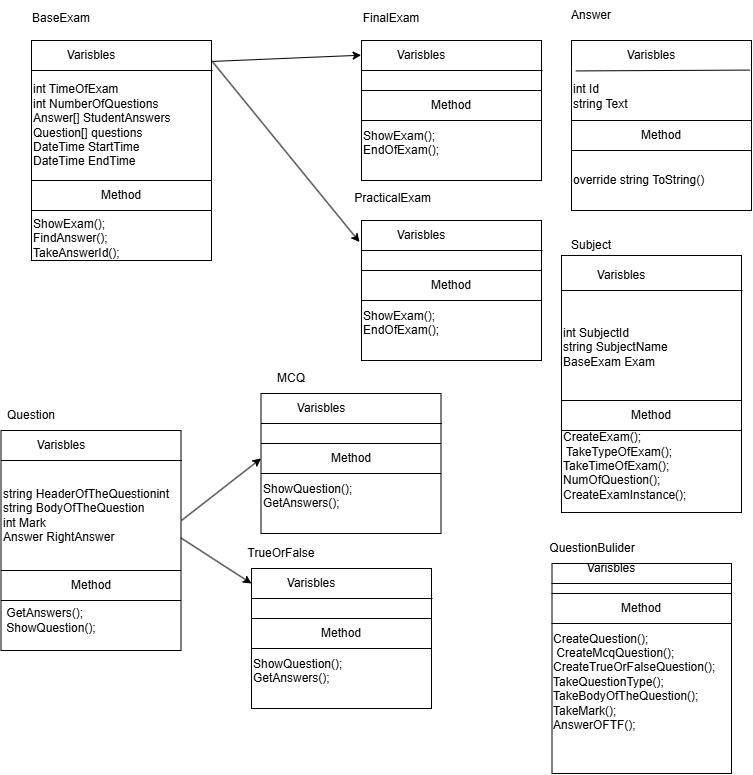

The diagram above was exported from draw.io. Its source (the exported page's mxGraphModel, read from the mxfile embedded in the PNG):
<mxGraphModel dx="1972" dy="1222" grid="1" gridSize="10" guides="1" tooltips="1" connect="1" arrows="1" fold="1" page="1" pageScale="1" pageWidth="850" pageHeight="1100" background="#ffffff" math="0" shadow="0">
  <root>
    <mxCell id="0" />
    <mxCell id="1" parent="0" />
    <mxCell id="2" value="" style="rounded=0;whiteSpace=wrap;html=1;" vertex="1" parent="1">
      <mxGeometry x="70" y="40" width="180" height="220" as="geometry" />
    </mxCell>
    <mxCell id="3" value="BaseExam&lt;div&gt;&lt;br&gt;&lt;/div&gt;" style="text;html=1;align=center;verticalAlign=middle;whiteSpace=wrap;rounded=0;" vertex="1" parent="1">
      <mxGeometry x="70" y="10" width="60" height="30" as="geometry" />
    </mxCell>
    <mxCell id="5" value="Varisbles" style="text;html=1;align=center;verticalAlign=middle;whiteSpace=wrap;rounded=0;" vertex="1" parent="1">
      <mxGeometry x="70" y="40" width="120" height="30" as="geometry" />
    </mxCell>
    <mxCell id="7" value="int TimeOfExam&lt;div&gt;int NumberOfQuestions&lt;/div&gt;&lt;div&gt;Answer[] StudentAnswers&lt;/div&gt;&lt;div&gt;Question[] questions&lt;/div&gt;&lt;div&gt;DateTime StartTime&lt;/div&gt;&lt;div&gt;DateTime EndTime&lt;/div&gt;" style="text;html=1;align=left;verticalAlign=middle;whiteSpace=wrap;rounded=0;" vertex="1" parent="1">
      <mxGeometry x="70" y="80" width="180" height="90" as="geometry" />
    </mxCell>
    <mxCell id="8" value="" style="endArrow=none;html=1;exitX=0;exitY=1;exitDx=0;exitDy=0;" edge="1" parent="1" source="5">
      <mxGeometry width="50" height="50" relative="1" as="geometry">
        <mxPoint x="100" y="70" as="sourcePoint" />
        <mxPoint x="251" y="70" as="targetPoint" />
      </mxGeometry>
    </mxCell>
    <mxCell id="9" value="" style="endArrow=none;html=1;entryX=1;entryY=0;entryDx=0;entryDy=0;" edge="1" parent="1" target="10">
      <mxGeometry width="50" height="50" relative="1" as="geometry">
        <mxPoint x="70" y="180" as="sourcePoint" />
        <mxPoint x="210" y="190" as="targetPoint" />
      </mxGeometry>
    </mxCell>
    <mxCell id="10" value="Method" style="text;html=1;align=center;verticalAlign=middle;whiteSpace=wrap;rounded=0;" vertex="1" parent="1">
      <mxGeometry x="70" y="180" width="180" height="30" as="geometry" />
    </mxCell>
    <mxCell id="11" value="" style="endArrow=none;html=1;entryX=1;entryY=1;entryDx=0;entryDy=0;exitX=0;exitY=1;exitDx=0;exitDy=0;" edge="1" parent="1" source="10" target="10">
      <mxGeometry width="50" height="50" relative="1" as="geometry">
        <mxPoint x="150" y="280" as="sourcePoint" />
        <mxPoint x="200" y="230" as="targetPoint" />
      </mxGeometry>
    </mxCell>
    <mxCell id="13" value="ShowExam();&lt;div&gt;FindAnswer();&lt;/div&gt;&lt;div&gt;TakeAnswerId();&lt;/div&gt;&lt;div&gt;&lt;br&gt;&lt;/div&gt;" style="text;html=1;align=left;verticalAlign=middle;whiteSpace=wrap;rounded=0;" vertex="1" parent="1">
      <mxGeometry x="70" y="210" width="180" height="70" as="geometry" />
    </mxCell>
    <mxCell id="14" value="" style="rounded=0;whiteSpace=wrap;html=1;" vertex="1" parent="1">
      <mxGeometry x="400" y="40" width="180" height="140" as="geometry" />
    </mxCell>
    <mxCell id="15" value="FinalExam&lt;div&gt;&lt;br&gt;&lt;/div&gt;" style="text;html=1;align=center;verticalAlign=middle;whiteSpace=wrap;rounded=0;" vertex="1" parent="1">
      <mxGeometry x="400" y="10" width="60" height="30" as="geometry" />
    </mxCell>
    <mxCell id="16" value="Varisbles" style="text;html=1;align=center;verticalAlign=middle;whiteSpace=wrap;rounded=0;" vertex="1" parent="1">
      <mxGeometry x="400" y="40" width="120" height="30" as="geometry" />
    </mxCell>
    <mxCell id="18" value="" style="endArrow=none;html=1;exitX=0;exitY=1;exitDx=0;exitDy=0;" edge="1" source="16" parent="1">
      <mxGeometry width="50" height="50" relative="1" as="geometry">
        <mxPoint x="430" y="70" as="sourcePoint" />
        <mxPoint x="581" y="70" as="targetPoint" />
      </mxGeometry>
    </mxCell>
    <mxCell id="19" value="" style="endArrow=none;html=1;entryX=1;entryY=0;entryDx=0;entryDy=0;exitX=0;exitY=0;exitDx=0;exitDy=0;" edge="1" target="20" parent="1" source="20">
      <mxGeometry width="50" height="50" relative="1" as="geometry">
        <mxPoint x="390" y="90" as="sourcePoint" />
        <mxPoint x="540" y="190" as="targetPoint" />
      </mxGeometry>
    </mxCell>
    <mxCell id="20" value="Method" style="text;html=1;align=center;verticalAlign=middle;whiteSpace=wrap;rounded=0;" vertex="1" parent="1">
      <mxGeometry x="400" y="90" width="180" height="30" as="geometry" />
    </mxCell>
    <mxCell id="21" value="" style="endArrow=none;html=1;entryX=1;entryY=1;entryDx=0;entryDy=0;exitX=0;exitY=1;exitDx=0;exitDy=0;" edge="1" source="20" target="20" parent="1">
      <mxGeometry width="50" height="50" relative="1" as="geometry">
        <mxPoint x="480" y="280" as="sourcePoint" />
        <mxPoint x="530" y="230" as="targetPoint" />
      </mxGeometry>
    </mxCell>
    <mxCell id="22" value="ShowExam();&lt;div&gt;EndOfExam();&lt;/div&gt;&lt;div&gt;&lt;br&gt;&lt;/div&gt;" style="text;html=1;align=left;verticalAlign=middle;whiteSpace=wrap;rounded=0;" vertex="1" parent="1">
      <mxGeometry x="400" y="130" width="180" height="40" as="geometry" />
    </mxCell>
    <mxCell id="23" value="" style="endArrow=classic;html=1;exitX=1.009;exitY=0.095;exitDx=0;exitDy=0;exitPerimeter=0;entryX=-0.002;entryY=0.105;entryDx=0;entryDy=0;entryPerimeter=0;" edge="1" parent="1" source="2" target="14">
      <mxGeometry width="50" height="50" relative="1" as="geometry">
        <mxPoint x="280" y="410" as="sourcePoint" />
        <mxPoint x="330" y="360" as="targetPoint" />
      </mxGeometry>
    </mxCell>
    <mxCell id="25" value="" style="rounded=0;whiteSpace=wrap;html=1;" vertex="1" parent="1">
      <mxGeometry x="400" y="220" width="180" height="140" as="geometry" />
    </mxCell>
    <mxCell id="26" value="&amp;nbsp;PracticalExam&lt;div&gt;&lt;br&gt;&lt;/div&gt;" style="text;html=1;align=center;verticalAlign=middle;whiteSpace=wrap;rounded=0;" vertex="1" parent="1">
      <mxGeometry x="400" y="190" width="60" height="30" as="geometry" />
    </mxCell>
    <mxCell id="27" value="Varisbles" style="text;html=1;align=center;verticalAlign=middle;whiteSpace=wrap;rounded=0;" vertex="1" parent="1">
      <mxGeometry x="400" y="220" width="120" height="30" as="geometry" />
    </mxCell>
    <mxCell id="28" value="" style="endArrow=none;html=1;exitX=0;exitY=1;exitDx=0;exitDy=0;" edge="1" source="27" parent="1">
      <mxGeometry width="50" height="50" relative="1" as="geometry">
        <mxPoint x="430" y="250" as="sourcePoint" />
        <mxPoint x="581" y="250" as="targetPoint" />
      </mxGeometry>
    </mxCell>
    <mxCell id="29" value="" style="endArrow=none;html=1;entryX=1;entryY=0;entryDx=0;entryDy=0;exitX=0;exitY=0;exitDx=0;exitDy=0;" edge="1" source="30" target="30" parent="1">
      <mxGeometry width="50" height="50" relative="1" as="geometry">
        <mxPoint x="390" y="270" as="sourcePoint" />
        <mxPoint x="540" y="370" as="targetPoint" />
      </mxGeometry>
    </mxCell>
    <mxCell id="30" value="Method" style="text;html=1;align=center;verticalAlign=middle;whiteSpace=wrap;rounded=0;" vertex="1" parent="1">
      <mxGeometry x="400" y="270" width="180" height="30" as="geometry" />
    </mxCell>
    <mxCell id="31" value="" style="endArrow=none;html=1;entryX=1;entryY=1;entryDx=0;entryDy=0;exitX=0;exitY=1;exitDx=0;exitDy=0;" edge="1" source="30" target="30" parent="1">
      <mxGeometry width="50" height="50" relative="1" as="geometry">
        <mxPoint x="480" y="460" as="sourcePoint" />
        <mxPoint x="530" y="410" as="targetPoint" />
      </mxGeometry>
    </mxCell>
    <mxCell id="32" value="ShowExam();&lt;div&gt;EndOfExam();&lt;/div&gt;&lt;div&gt;&lt;br&gt;&lt;/div&gt;" style="text;html=1;align=left;verticalAlign=middle;whiteSpace=wrap;rounded=0;" vertex="1" parent="1">
      <mxGeometry x="400" y="310" width="180" height="40" as="geometry" />
    </mxCell>
    <mxCell id="33" value="" style="endArrow=classic;html=1;entryX=-0.011;entryY=0.154;entryDx=0;entryDy=0;entryPerimeter=0;" edge="1" parent="1" target="25">
      <mxGeometry width="50" height="50" relative="1" as="geometry">
        <mxPoint x="250" y="60" as="sourcePoint" />
        <mxPoint x="340" y="80" as="targetPoint" />
      </mxGeometry>
    </mxCell>
    <mxCell id="34" value="" style="rounded=0;whiteSpace=wrap;html=1;" vertex="1" parent="1">
      <mxGeometry x="610" y="40" width="180" height="170" as="geometry" />
    </mxCell>
    <mxCell id="35" value="Answer" style="text;html=1;align=center;verticalAlign=middle;whiteSpace=wrap;rounded=0;" vertex="1" parent="1">
      <mxGeometry x="600" width="60" height="30" as="geometry" />
    </mxCell>
    <mxCell id="36" value="Varisbles" style="text;html=1;align=center;verticalAlign=middle;whiteSpace=wrap;rounded=0;" vertex="1" parent="1">
      <mxGeometry x="630" y="40" width="120" height="30" as="geometry" />
    </mxCell>
    <mxCell id="38" value="" style="endArrow=none;html=1;entryX=1;entryY=0;entryDx=0;entryDy=0;exitX=0;exitY=0;exitDx=0;exitDy=0;" edge="1" source="39" target="39" parent="1">
      <mxGeometry width="50" height="50" relative="1" as="geometry">
        <mxPoint x="600" y="120" as="sourcePoint" />
        <mxPoint x="750" y="220" as="targetPoint" />
      </mxGeometry>
    </mxCell>
    <mxCell id="39" value="Method" style="text;html=1;align=center;verticalAlign=middle;whiteSpace=wrap;rounded=0;" vertex="1" parent="1">
      <mxGeometry x="610" y="120" width="180" height="30" as="geometry" />
    </mxCell>
    <mxCell id="40" value="" style="endArrow=none;html=1;entryX=1;entryY=1;entryDx=0;entryDy=0;exitX=0;exitY=1;exitDx=0;exitDy=0;" edge="1" source="39" target="39" parent="1">
      <mxGeometry width="50" height="50" relative="1" as="geometry">
        <mxPoint x="690" y="310" as="sourcePoint" />
        <mxPoint x="740" y="260" as="targetPoint" />
      </mxGeometry>
    </mxCell>
    <mxCell id="41" value="&lt;div&gt;&lt;font color=&quot;#000000&quot;&gt;override string ToString()&lt;/font&gt;&lt;/div&gt;" style="text;html=1;align=left;verticalAlign=middle;whiteSpace=wrap;rounded=0;" vertex="1" parent="1">
      <mxGeometry x="610" y="160" width="180" height="40" as="geometry" />
    </mxCell>
    <mxCell id="43" value="&lt;div&gt;&lt;font color=&quot;#000000&quot;&gt;int Id&lt;/font&gt;&lt;/div&gt;&lt;div&gt;&lt;font&gt;string Text&lt;/font&gt;&lt;/div&gt;" style="text;html=1;align=left;verticalAlign=middle;whiteSpace=wrap;rounded=0;" vertex="1" parent="1">
      <mxGeometry x="610" y="76" width="180" height="40" as="geometry" />
    </mxCell>
    <mxCell id="47" value="" style="endArrow=none;html=1;entryX=0.989;entryY=0.174;entryDx=0;entryDy=0;entryPerimeter=0;exitX=0.024;exitY=0.179;exitDx=0;exitDy=0;exitPerimeter=0;" edge="1" parent="1" source="34" target="34">
      <mxGeometry width="50" height="50" relative="1" as="geometry">
        <mxPoint x="660" y="310" as="sourcePoint" />
        <mxPoint x="710" y="260" as="targetPoint" />
      </mxGeometry>
    </mxCell>
    <mxCell id="48" value="" style="rounded=0;whiteSpace=wrap;html=1;" vertex="1" parent="1">
      <mxGeometry x="39.5" y="430" width="180" height="220" as="geometry" />
    </mxCell>
    <mxCell id="49" value="&lt;div&gt;&lt;font color=&quot;#000000&quot;&gt;Question&lt;/font&gt;&lt;/div&gt;" style="text;html=1;align=center;verticalAlign=middle;whiteSpace=wrap;rounded=0;" vertex="1" parent="1">
      <mxGeometry x="39.5" y="400" width="60" height="30" as="geometry" />
    </mxCell>
    <mxCell id="50" value="Varisbles" style="text;html=1;align=center;verticalAlign=middle;whiteSpace=wrap;rounded=0;" vertex="1" parent="1">
      <mxGeometry x="39.5" y="430" width="120" height="30" as="geometry" />
    </mxCell>
    <mxCell id="51" value="&lt;div&gt;&lt;font color=&quot;#000000&quot;&gt;string HeaderOfTheQuestion&lt;/font&gt;int string BodyOfTheQuestion&lt;/div&gt;&lt;div&gt;&lt;span style=&quot;background-color: transparent;&quot;&gt;int Mark&lt;/span&gt;&lt;span style=&quot;background-color: transparent;&quot;&gt;&amp;nbsp;&lt;/span&gt;&lt;/div&gt;&lt;div&gt;Answer RightAnswer&lt;/div&gt;" style="text;html=1;align=left;verticalAlign=middle;whiteSpace=wrap;rounded=0;" vertex="1" parent="1">
      <mxGeometry x="39.5" y="470" width="180" height="90" as="geometry" />
    </mxCell>
    <mxCell id="52" value="" style="endArrow=none;html=1;exitX=0;exitY=1;exitDx=0;exitDy=0;" edge="1" source="50" parent="1">
      <mxGeometry width="50" height="50" relative="1" as="geometry">
        <mxPoint x="69.5" y="460" as="sourcePoint" />
        <mxPoint x="220.5" y="460" as="targetPoint" />
      </mxGeometry>
    </mxCell>
    <mxCell id="53" value="" style="endArrow=none;html=1;entryX=1;entryY=0;entryDx=0;entryDy=0;" edge="1" target="54" parent="1">
      <mxGeometry width="50" height="50" relative="1" as="geometry">
        <mxPoint x="39.5" y="570" as="sourcePoint" />
        <mxPoint x="179.5" y="580" as="targetPoint" />
      </mxGeometry>
    </mxCell>
    <mxCell id="54" value="Method" style="text;html=1;align=center;verticalAlign=middle;whiteSpace=wrap;rounded=0;" vertex="1" parent="1">
      <mxGeometry x="39.5" y="570" width="180" height="30" as="geometry" />
    </mxCell>
    <mxCell id="55" value="" style="endArrow=none;html=1;entryX=1;entryY=1;entryDx=0;entryDy=0;exitX=0;exitY=1;exitDx=0;exitDy=0;" edge="1" source="54" target="54" parent="1">
      <mxGeometry width="50" height="50" relative="1" as="geometry">
        <mxPoint x="119.5" y="670" as="sourcePoint" />
        <mxPoint x="169.5" y="620" as="targetPoint" />
      </mxGeometry>
    </mxCell>
    <mxCell id="56" value="&lt;div&gt;&lt;font color=&quot;#000000&quot;&gt;&amp;nbsp;GetAnswers();&lt;/font&gt;&lt;/div&gt;&lt;div&gt;&lt;font&gt;&amp;nbsp;ShowQuestion();&lt;/font&gt;&lt;/div&gt;" style="text;html=1;align=left;verticalAlign=middle;whiteSpace=wrap;rounded=0;" vertex="1" parent="1">
      <mxGeometry x="39.5" y="600" width="180" height="40" as="geometry" />
    </mxCell>
    <mxCell id="57" value="" style="rounded=0;whiteSpace=wrap;html=1;" vertex="1" parent="1">
      <mxGeometry x="299.5" y="393" width="180" height="140" as="geometry" />
    </mxCell>
    <mxCell id="58" value="&lt;div&gt;&lt;font color=&quot;#000000&quot;&gt;MCQ&lt;/font&gt;&lt;/div&gt;" style="text;html=1;align=center;verticalAlign=middle;whiteSpace=wrap;rounded=0;" vertex="1" parent="1">
      <mxGeometry x="299.5" y="363" width="60" height="30" as="geometry" />
    </mxCell>
    <mxCell id="59" value="Varisbles" style="text;html=1;align=center;verticalAlign=middle;whiteSpace=wrap;rounded=0;" vertex="1" parent="1">
      <mxGeometry x="299.5" y="393" width="120" height="30" as="geometry" />
    </mxCell>
    <mxCell id="60" value="" style="endArrow=none;html=1;exitX=0;exitY=1;exitDx=0;exitDy=0;" edge="1" source="59" parent="1">
      <mxGeometry width="50" height="50" relative="1" as="geometry">
        <mxPoint x="329.5" y="423" as="sourcePoint" />
        <mxPoint x="480.5" y="423" as="targetPoint" />
      </mxGeometry>
    </mxCell>
    <mxCell id="61" value="" style="endArrow=none;html=1;entryX=1;entryY=0;entryDx=0;entryDy=0;exitX=0;exitY=0;exitDx=0;exitDy=0;" edge="1" source="62" target="62" parent="1">
      <mxGeometry width="50" height="50" relative="1" as="geometry">
        <mxPoint x="289.5" y="443" as="sourcePoint" />
        <mxPoint x="439.5" y="543" as="targetPoint" />
      </mxGeometry>
    </mxCell>
    <mxCell id="62" value="Method" style="text;html=1;align=center;verticalAlign=middle;whiteSpace=wrap;rounded=0;" vertex="1" parent="1">
      <mxGeometry x="299.5" y="443" width="180" height="30" as="geometry" />
    </mxCell>
    <mxCell id="63" value="" style="endArrow=none;html=1;entryX=1;entryY=1;entryDx=0;entryDy=0;exitX=0;exitY=1;exitDx=0;exitDy=0;" edge="1" source="62" target="62" parent="1">
      <mxGeometry width="50" height="50" relative="1" as="geometry">
        <mxPoint x="379.5" y="633" as="sourcePoint" />
        <mxPoint x="429.5" y="583" as="targetPoint" />
      </mxGeometry>
    </mxCell>
    <mxCell id="64" value="ShowQuestion();&lt;div&gt;GetAnswers();&lt;/div&gt;&lt;div&gt;&lt;br&gt;&lt;/div&gt;" style="text;html=1;align=left;verticalAlign=middle;whiteSpace=wrap;rounded=0;" vertex="1" parent="1">
      <mxGeometry x="299.5" y="483" width="180" height="40" as="geometry" />
    </mxCell>
    <mxCell id="65" value="" style="rounded=0;whiteSpace=wrap;html=1;" vertex="1" parent="1">
      <mxGeometry x="290" y="568" width="180" height="140" as="geometry" />
    </mxCell>
    <mxCell id="66" value="&lt;div&gt;&lt;font color=&quot;#000000&quot;&gt;TrueOrFalse&lt;/font&gt;&lt;/div&gt;" style="text;html=1;align=center;verticalAlign=middle;whiteSpace=wrap;rounded=0;" vertex="1" parent="1">
      <mxGeometry x="290" y="538" width="60" height="30" as="geometry" />
    </mxCell>
    <mxCell id="67" value="Varisbles" style="text;html=1;align=center;verticalAlign=middle;whiteSpace=wrap;rounded=0;" vertex="1" parent="1">
      <mxGeometry x="290" y="568" width="120" height="30" as="geometry" />
    </mxCell>
    <mxCell id="68" value="" style="endArrow=none;html=1;exitX=0;exitY=1;exitDx=0;exitDy=0;" edge="1" source="67" parent="1">
      <mxGeometry width="50" height="50" relative="1" as="geometry">
        <mxPoint x="320" y="598" as="sourcePoint" />
        <mxPoint x="471" y="598" as="targetPoint" />
      </mxGeometry>
    </mxCell>
    <mxCell id="69" value="" style="endArrow=none;html=1;entryX=1;entryY=0;entryDx=0;entryDy=0;exitX=0;exitY=0;exitDx=0;exitDy=0;" edge="1" source="70" target="70" parent="1">
      <mxGeometry width="50" height="50" relative="1" as="geometry">
        <mxPoint x="280" y="618" as="sourcePoint" />
        <mxPoint x="430" y="718" as="targetPoint" />
      </mxGeometry>
    </mxCell>
    <mxCell id="70" value="Method" style="text;html=1;align=center;verticalAlign=middle;whiteSpace=wrap;rounded=0;" vertex="1" parent="1">
      <mxGeometry x="290" y="618" width="180" height="30" as="geometry" />
    </mxCell>
    <mxCell id="71" value="" style="endArrow=none;html=1;entryX=1;entryY=1;entryDx=0;entryDy=0;exitX=0;exitY=1;exitDx=0;exitDy=0;" edge="1" source="70" target="70" parent="1">
      <mxGeometry width="50" height="50" relative="1" as="geometry">
        <mxPoint x="370" y="808" as="sourcePoint" />
        <mxPoint x="420" y="758" as="targetPoint" />
      </mxGeometry>
    </mxCell>
    <mxCell id="72" value="ShowQuestion();&lt;div&gt;GetAnswers();&lt;/div&gt;&lt;div&gt;&lt;br&gt;&lt;/div&gt;" style="text;html=1;align=left;verticalAlign=middle;whiteSpace=wrap;rounded=0;" vertex="1" parent="1">
      <mxGeometry x="290" y="658" width="180" height="40" as="geometry" />
    </mxCell>
    <mxCell id="73" value="" style="endArrow=classic;html=1;entryX=0;entryY=0.5;entryDx=0;entryDy=0;exitX=1;exitY=0.75;exitDx=0;exitDy=0;" edge="1" parent="1" source="51" target="67">
      <mxGeometry width="50" height="50" relative="1" as="geometry">
        <mxPoint x="160" y="753" as="sourcePoint" />
        <mxPoint x="210" y="703" as="targetPoint" />
      </mxGeometry>
    </mxCell>
    <mxCell id="74" value="" style="endArrow=classic;html=1;entryX=0;entryY=0.5;entryDx=0;entryDy=0;" edge="1" parent="1" target="62">
      <mxGeometry width="50" height="50" relative="1" as="geometry">
        <mxPoint x="220" y="520" as="sourcePoint" />
        <mxPoint x="180" y="303" as="targetPoint" />
      </mxGeometry>
    </mxCell>
    <mxCell id="75" value="" style="rounded=0;whiteSpace=wrap;html=1;" vertex="1" parent="1">
      <mxGeometry x="600" y="255" width="180" height="257" as="geometry" />
    </mxCell>
    <mxCell id="76" value="&lt;div&gt;&lt;font color=&quot;#000000&quot;&gt;Subject&lt;/font&gt;&lt;/div&gt;" style="text;html=1;align=center;verticalAlign=middle;whiteSpace=wrap;rounded=0;" vertex="1" parent="1">
      <mxGeometry x="600" y="230" width="60" height="30" as="geometry" />
    </mxCell>
    <mxCell id="77" value="Varisbles" style="text;html=1;align=center;verticalAlign=middle;whiteSpace=wrap;rounded=0;" vertex="1" parent="1">
      <mxGeometry x="600" y="260" width="120" height="30" as="geometry" />
    </mxCell>
    <mxCell id="78" value="&lt;div&gt;int SubjectId&lt;/div&gt;&lt;div&gt;string SubjectName&lt;/div&gt;&lt;div&gt;BaseExam Exam&lt;/div&gt;" style="text;html=1;align=left;verticalAlign=middle;whiteSpace=wrap;rounded=0;" vertex="1" parent="1">
      <mxGeometry x="600" y="302" width="180" height="90" as="geometry" />
    </mxCell>
    <mxCell id="79" value="" style="endArrow=none;html=1;exitX=0;exitY=1;exitDx=0;exitDy=0;" edge="1" source="77" parent="1">
      <mxGeometry width="50" height="50" relative="1" as="geometry">
        <mxPoint x="630" y="290" as="sourcePoint" />
        <mxPoint x="781" y="290" as="targetPoint" />
      </mxGeometry>
    </mxCell>
    <mxCell id="80" value="" style="endArrow=none;html=1;entryX=1;entryY=0;entryDx=0;entryDy=0;" edge="1" target="81" parent="1">
      <mxGeometry width="50" height="50" relative="1" as="geometry">
        <mxPoint x="600" y="400" as="sourcePoint" />
        <mxPoint x="740" y="410" as="targetPoint" />
      </mxGeometry>
    </mxCell>
    <mxCell id="81" value="Method" style="text;html=1;align=center;verticalAlign=middle;whiteSpace=wrap;rounded=0;" vertex="1" parent="1">
      <mxGeometry x="600" y="400" width="180" height="30" as="geometry" />
    </mxCell>
    <mxCell id="82" value="" style="endArrow=none;html=1;entryX=1;entryY=1;entryDx=0;entryDy=0;exitX=0;exitY=1;exitDx=0;exitDy=0;" edge="1" source="81" target="81" parent="1">
      <mxGeometry width="50" height="50" relative="1" as="geometry">
        <mxPoint x="680" y="500" as="sourcePoint" />
        <mxPoint x="730" y="450" as="targetPoint" />
      </mxGeometry>
    </mxCell>
    <mxCell id="83" value="&lt;div&gt;&lt;font color=&quot;#000000&quot;&gt;CreateExam();&lt;/font&gt;&lt;/div&gt;&lt;div&gt;&lt;font&gt;&amp;nbsp;TakeTypeOfExam();&lt;/font&gt;&lt;/div&gt;&lt;div&gt;&lt;font&gt;TakeTimeOfExam();&lt;/font&gt;&lt;/div&gt;&lt;div&gt;&lt;font&gt;NumOfQuestion();&lt;/font&gt;&lt;/div&gt;&lt;div&gt;&lt;font&gt;CreateExamInstance();&lt;/font&gt;&lt;/div&gt;&lt;div&gt;&lt;font&gt;&lt;br&gt;&lt;/font&gt;&lt;/div&gt;&lt;div&gt;&lt;font&gt;&lt;br&gt;&lt;/font&gt;&lt;/div&gt;" style="text;html=1;align=left;verticalAlign=middle;whiteSpace=wrap;rounded=0;" vertex="1" parent="1">
      <mxGeometry x="600" y="460" width="180" height="40" as="geometry" />
    </mxCell>
    <mxCell id="100" value="" style="rounded=0;whiteSpace=wrap;html=1;" vertex="1" parent="1">
      <mxGeometry x="590.5" y="563" width="179.5" height="210" as="geometry" />
    </mxCell>
    <mxCell id="101" value="&lt;div&gt;&lt;font color=&quot;#000000&quot;&gt;QuestionBulider&lt;/font&gt;&lt;/div&gt;" style="text;html=1;align=center;verticalAlign=middle;whiteSpace=wrap;rounded=0;" vertex="1" parent="1">
      <mxGeometry x="600.5" y="533" width="60" height="30" as="geometry" />
    </mxCell>
    <mxCell id="102" value="Varisbles" style="text;html=1;align=center;verticalAlign=middle;whiteSpace=wrap;rounded=0;" vertex="1" parent="1">
      <mxGeometry x="590" y="553" width="120" height="30" as="geometry" />
    </mxCell>
    <mxCell id="103" value="" style="endArrow=none;html=1;exitX=0;exitY=1;exitDx=0;exitDy=0;" edge="1" source="102" parent="1">
      <mxGeometry width="50" height="50" relative="1" as="geometry">
        <mxPoint x="620" y="483" as="sourcePoint" />
        <mxPoint x="770.5" y="583" as="targetPoint" />
      </mxGeometry>
    </mxCell>
    <mxCell id="104" value="" style="endArrow=none;html=1;entryX=1;entryY=0;entryDx=0;entryDy=0;" edge="1" target="105" parent="1">
      <mxGeometry width="50" height="50" relative="1" as="geometry">
        <mxPoint x="590" y="593" as="sourcePoint" />
        <mxPoint x="730" y="603" as="targetPoint" />
      </mxGeometry>
    </mxCell>
    <mxCell id="105" value="Method" style="text;html=1;align=center;verticalAlign=middle;whiteSpace=wrap;rounded=0;" vertex="1" parent="1">
      <mxGeometry x="590" y="593" width="180" height="30" as="geometry" />
    </mxCell>
    <mxCell id="106" value="" style="endArrow=none;html=1;entryX=1;entryY=1;entryDx=0;entryDy=0;exitX=0;exitY=1;exitDx=0;exitDy=0;" edge="1" source="105" target="105" parent="1">
      <mxGeometry width="50" height="50" relative="1" as="geometry">
        <mxPoint x="670" y="693" as="sourcePoint" />
        <mxPoint x="720" y="643" as="targetPoint" />
      </mxGeometry>
    </mxCell>
    <mxCell id="107" value="&lt;div&gt;&lt;font color=&quot;#000000&quot;&gt;CreateQuestion();&lt;/font&gt;&lt;/div&gt;&lt;div&gt;&lt;font&gt;&amp;nbsp;CreateMcqQuestion();&lt;/font&gt;&lt;/div&gt;&lt;div&gt;&lt;font&gt;CreateTrueOrFalseQuestion();&lt;/font&gt;&lt;/div&gt;&lt;div&gt;&lt;font&gt;TakeQuestionType();&lt;/font&gt;&lt;/div&gt;&lt;div&gt;&lt;font&gt;TakeBodyOfTheQuestion();&lt;/font&gt;&lt;/div&gt;&lt;div&gt;&lt;font&gt;&lt;div&gt;TakeMark();&lt;/div&gt;&lt;div&gt;&lt;span style=&quot;background-color: transparent;&quot;&gt;AnswerOFTF();&lt;/span&gt;&lt;/div&gt;&lt;div&gt;&lt;br&gt;&lt;/div&gt;&lt;/font&gt;&lt;/div&gt;&lt;div&gt;&lt;font&gt;&lt;br&gt;&lt;/font&gt;&lt;/div&gt;&lt;div&gt;&lt;font&gt;&lt;br&gt;&lt;/font&gt;&lt;/div&gt;" style="text;html=1;align=left;verticalAlign=middle;whiteSpace=wrap;rounded=0;" vertex="1" parent="1">
      <mxGeometry x="590" y="683" width="180" height="40" as="geometry" />
    </mxCell>
  </root>
</mxGraphModel>